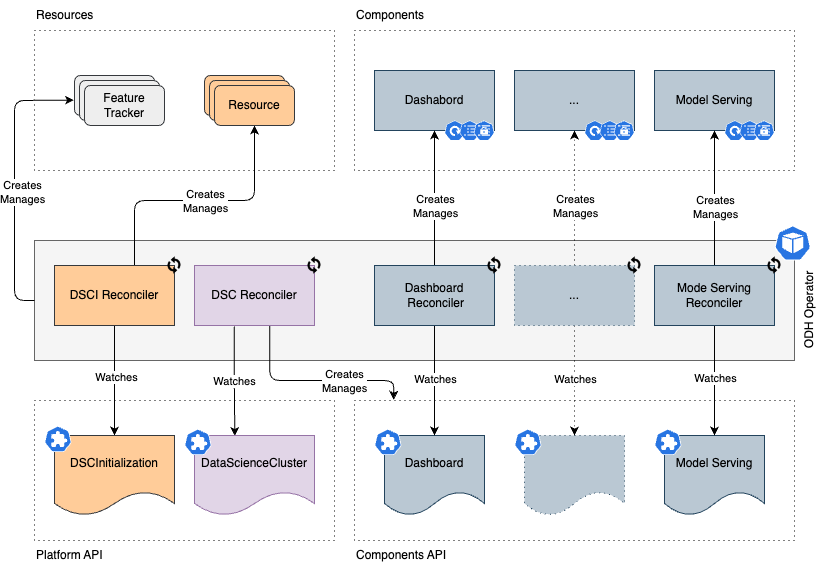

The diagram above was exported from draw.io. Its source (the exported page's mxGraphModel, read from the mxfile embedded in the PNG):
<mxGraphModel dx="2820" dy="1118" grid="1" gridSize="5" guides="1" tooltips="1" connect="1" arrows="1" fold="1" page="0" pageScale="1" pageWidth="850" pageHeight="1100" math="0" shadow="0">
  <root>
    <mxCell id="0" />
    <mxCell id="1" parent="0" />
    <mxCell id="r2K4yFVWo9ZVfqVCc2sZ-1" value="" style="rounded=0;whiteSpace=wrap;html=1;fillColor=none;dashed=1;dashPattern=1 4;" vertex="1" parent="1">
      <mxGeometry y="840" width="300" height="140" as="geometry" />
    </mxCell>
    <mxCell id="38IANHElWiYmrEK5acw8-1" value="" style="rounded=0;whiteSpace=wrap;html=1;fillColor=none;dashed=1;dashPattern=1 4;" vertex="1" parent="1">
      <mxGeometry x="320" y="470" width="440" height="140" as="geometry" />
    </mxCell>
    <mxCell id="38IANHElWiYmrEK5acw8-2" value="" style="rounded=0;whiteSpace=wrap;html=1;fillColor=#f5f5f5;fontColor=#333333;strokeColor=#666666;verticalAlign=bottom;align=center;" vertex="1" parent="1">
      <mxGeometry y="680" width="760" height="120" as="geometry" />
    </mxCell>
    <mxCell id="38IANHElWiYmrEK5acw8-62" value="" style="edgeStyle=orthogonalEdgeStyle;rounded=1;orthogonalLoop=1;jettySize=auto;html=1;entryX=0.089;entryY=-0.005;entryDx=0;entryDy=0;entryPerimeter=0;exitX=0.627;exitY=0.993;exitDx=0;exitDy=0;curved=0;exitPerimeter=0;" edge="1" parent="1" source="38IANHElWiYmrEK5acw8-7" target="38IANHElWiYmrEK5acw8-60">
      <mxGeometry relative="1" as="geometry">
        <Array as="points">
          <mxPoint x="235" y="820" />
          <mxPoint x="359" y="820" />
        </Array>
      </mxGeometry>
    </mxCell>
    <mxCell id="38IANHElWiYmrEK5acw8-63" value="Creates &lt;br&gt;Manages" style="edgeLabel;html=1;align=center;verticalAlign=middle;resizable=0;points=[];" vertex="1" connectable="0" parent="38IANHElWiYmrEK5acw8-62">
      <mxGeometry x="-0.1905" relative="1" as="geometry">
        <mxPoint x="50" as="offset" />
      </mxGeometry>
    </mxCell>
    <mxCell id="DVmGyX-CPqjbWlyExdiP-1" value="" style="edgeStyle=orthogonalEdgeStyle;rounded=0;orthogonalLoop=1;jettySize=auto;html=1;exitX=0.332;exitY=1.016;exitDx=0;exitDy=0;exitPerimeter=0;entryX=0.336;entryY=0.006;entryDx=0;entryDy=0;entryPerimeter=0;" edge="1" parent="1" source="38IANHElWiYmrEK5acw8-7" target="38IANHElWiYmrEK5acw8-13">
      <mxGeometry relative="1" as="geometry" />
    </mxCell>
    <mxCell id="DVmGyX-CPqjbWlyExdiP-2" value="Watches" style="edgeLabel;html=1;align=center;verticalAlign=middle;resizable=0;points=[];" vertex="1" connectable="0" parent="DVmGyX-CPqjbWlyExdiP-1">
      <mxGeometry x="-0.0207" relative="1" as="geometry">
        <mxPoint as="offset" />
      </mxGeometry>
    </mxCell>
    <mxCell id="38IANHElWiYmrEK5acw8-7" value="DSC Reconciler" style="shape=label;whiteSpace=wrap;html=1;backgroundOutline=1;fillColor=#e1d5e7;strokeColor=#9673a6;rounded=0;" vertex="1" parent="1">
      <mxGeometry x="160" y="705" width="120" height="60" as="geometry" />
    </mxCell>
    <mxCell id="38IANHElWiYmrEK5acw8-8" value="" style="edgeStyle=orthogonalEdgeStyle;rounded=0;orthogonalLoop=1;jettySize=auto;html=1;" edge="1" parent="1" source="38IANHElWiYmrEK5acw8-12" target="38IANHElWiYmrEK5acw8-14">
      <mxGeometry relative="1" as="geometry" />
    </mxCell>
    <mxCell id="38IANHElWiYmrEK5acw8-9" value="Watches" style="edgeLabel;html=1;align=center;verticalAlign=middle;resizable=0;points=[];" vertex="1" connectable="0" parent="38IANHElWiYmrEK5acw8-8">
      <mxGeometry x="-0.068" y="1" relative="1" as="geometry">
        <mxPoint as="offset" />
      </mxGeometry>
    </mxCell>
    <mxCell id="38IANHElWiYmrEK5acw8-10" value="" style="edgeStyle=orthogonalEdgeStyle;rounded=1;orthogonalLoop=1;jettySize=auto;html=1;curved=0;entryX=0.5;entryY=1;entryDx=0;entryDy=0;exitX=0.5;exitY=0;exitDx=0;exitDy=0;" edge="1" parent="1" target="38IANHElWiYmrEK5acw8-24">
      <mxGeometry relative="1" as="geometry">
        <mxPoint x="100" y="705" as="sourcePoint" />
        <mxPoint x="210" y="610" as="targetPoint" />
        <Array as="points">
          <mxPoint x="100" y="640" />
          <mxPoint x="220" y="640" />
        </Array>
      </mxGeometry>
    </mxCell>
    <mxCell id="38IANHElWiYmrEK5acw8-11" value="Creates&lt;br&gt;Manages" style="edgeLabel;html=1;align=center;verticalAlign=middle;resizable=0;points=[];" vertex="1" connectable="0" parent="38IANHElWiYmrEK5acw8-10">
      <mxGeometry x="0.5241" y="-1" relative="1" as="geometry">
        <mxPoint x="-51" y="13" as="offset" />
      </mxGeometry>
    </mxCell>
    <mxCell id="38IANHElWiYmrEK5acw8-12" value="DSCI Reconciler" style="shape=label;whiteSpace=wrap;html=1;backgroundOutline=1;fillColor=#ffcc99;strokeColor=#36393d;rounded=0;" vertex="1" parent="1">
      <mxGeometry x="20" y="705" width="120" height="60" as="geometry" />
    </mxCell>
    <mxCell id="38IANHElWiYmrEK5acw8-13" value="DataScienceCluster" style="shape=document;whiteSpace=wrap;html=1;boundedLbl=1;fillColor=#e1d5e7;strokeColor=#9673a6;" vertex="1" parent="1">
      <mxGeometry x="160" y="875" width="120" height="80" as="geometry" />
    </mxCell>
    <mxCell id="38IANHElWiYmrEK5acw8-14" value="DSCInitialization" style="shape=document;whiteSpace=wrap;html=1;boundedLbl=1;fillColor=#ffcc99;strokeColor=#36393d;" vertex="1" parent="1">
      <mxGeometry x="20" y="875" width="120" height="80" as="geometry" />
    </mxCell>
    <mxCell id="38IANHElWiYmrEK5acw8-15" value="" style="sketch=0;html=1;dashed=0;whitespace=wrap;verticalLabelPosition=bottom;verticalAlign=top;fillColor=#2875E2;strokeColor=#ffffff;points=[[0.005,0.63,0],[0.1,0.2,0],[0.9,0.2,0],[0.5,0,0],[0.995,0.63,0],[0.72,0.99,0],[0.5,1,0],[0.28,0.99,0]];shape=mxgraph.kubernetes.icon2;prIcon=crd;aspect=fixed;" vertex="1" parent="1">
      <mxGeometry x="10" y="865" width="27" height="27" as="geometry" />
    </mxCell>
    <mxCell id="38IANHElWiYmrEK5acw8-16" value="Dashabord" style="rounded=0;whiteSpace=wrap;html=1;fillColor=#bac8d3;strokeColor=#23445d;" vertex="1" parent="1">
      <mxGeometry x="340" y="510" width="120" height="60" as="geometry" />
    </mxCell>
    <mxCell id="38IANHElWiYmrEK5acw8-17" value="..." style="rounded=0;whiteSpace=wrap;html=1;fillColor=#bac8d3;strokeColor=#23445d;" vertex="1" parent="1">
      <mxGeometry x="480" y="510" width="120" height="60" as="geometry" />
    </mxCell>
    <mxCell id="38IANHElWiYmrEK5acw8-18" value="Model Serving" style="rounded=0;whiteSpace=wrap;html=1;fillColor=#bac8d3;strokeColor=#23445d;" vertex="1" parent="1">
      <mxGeometry x="620" y="510" width="120" height="60" as="geometry" />
    </mxCell>
    <mxCell id="38IANHElWiYmrEK5acw8-19" value="Components" style="text;html=1;align=left;verticalAlign=middle;resizable=0;points=[];autosize=1;strokeColor=none;fillColor=none;" vertex="1" parent="1">
      <mxGeometry x="320" y="440" width="90" height="30" as="geometry" />
    </mxCell>
    <mxCell id="38IANHElWiYmrEK5acw8-22" value="" style="rounded=1;whiteSpace=wrap;html=1;fillColor=#ffcc99;strokeColor=#36393d;" vertex="1" parent="1">
      <mxGeometry x="170" y="515" width="80" height="40" as="geometry" />
    </mxCell>
    <mxCell id="38IANHElWiYmrEK5acw8-23" value="" style="rounded=1;whiteSpace=wrap;html=1;fillColor=#ffcc99;strokeColor=#36393d;" vertex="1" parent="1">
      <mxGeometry x="175" y="520" width="80" height="40" as="geometry" />
    </mxCell>
    <mxCell id="38IANHElWiYmrEK5acw8-25" value="" style="rounded=0;whiteSpace=wrap;html=1;fillColor=none;dashed=1;dashPattern=1 4;" vertex="1" parent="1">
      <mxGeometry y="470" width="300" height="140" as="geometry" />
    </mxCell>
    <mxCell id="38IANHElWiYmrEK5acw8-24" value="Resource" style="rounded=1;whiteSpace=wrap;html=1;fillColor=#ffcc99;strokeColor=#36393d;" vertex="1" parent="1">
      <mxGeometry x="180" y="525" width="80" height="40" as="geometry" />
    </mxCell>
    <mxCell id="38IANHElWiYmrEK5acw8-26" value="Resources" style="text;html=1;align=left;verticalAlign=middle;resizable=0;points=[];autosize=1;strokeColor=none;fillColor=none;" vertex="1" parent="1">
      <mxGeometry y="440" width="80" height="30" as="geometry" />
    </mxCell>
    <mxCell id="38IANHElWiYmrEK5acw8-27" value="" style="rounded=1;whiteSpace=wrap;html=1;fillColor=#eeeeee;strokeColor=#36393d;" vertex="1" parent="1">
      <mxGeometry x="40" y="515" width="80" height="40" as="geometry" />
    </mxCell>
    <mxCell id="38IANHElWiYmrEK5acw8-28" value="" style="rounded=1;whiteSpace=wrap;html=1;fillColor=#eeeeee;strokeColor=#36393d;" vertex="1" parent="1">
      <mxGeometry x="45" y="520" width="80" height="40" as="geometry" />
    </mxCell>
    <mxCell id="38IANHElWiYmrEK5acw8-29" value="Feature&lt;br&gt;Tracker" style="rounded=1;whiteSpace=wrap;html=1;fillColor=#eeeeee;strokeColor=#36393d;" vertex="1" parent="1">
      <mxGeometry x="50" y="525" width="80" height="40" as="geometry" />
    </mxCell>
    <mxCell id="38IANHElWiYmrEK5acw8-30" value="" style="endArrow=classic;html=1;rounded=1;exitX=0;exitY=0.5;exitDx=0;exitDy=0;curved=0;entryX=-0.006;entryY=0.615;entryDx=0;entryDy=0;entryPerimeter=0;" edge="1" parent="1" source="38IANHElWiYmrEK5acw8-2" target="38IANHElWiYmrEK5acw8-27">
      <mxGeometry width="50" height="50" relative="1" as="geometry">
        <mxPoint x="-20" y="740" as="sourcePoint" />
        <mxPoint x="500" y="745" as="targetPoint" />
        <Array as="points">
          <mxPoint x="-20" y="740" />
          <mxPoint x="-20" y="540" />
        </Array>
      </mxGeometry>
    </mxCell>
    <mxCell id="38IANHElWiYmrEK5acw8-31" value="Creates&lt;br&gt;Manages" style="edgeLabel;html=1;align=center;verticalAlign=middle;resizable=0;points=[];" vertex="1" connectable="0" parent="38IANHElWiYmrEK5acw8-30">
      <mxGeometry x="0.6239" y="1" relative="1" as="geometry">
        <mxPoint x="1" y="93" as="offset" />
      </mxGeometry>
    </mxCell>
    <mxCell id="38IANHElWiYmrEK5acw8-32" value="" style="aspect=fixed;sketch=0;html=1;dashed=0;whitespace=wrap;verticalLabelPosition=bottom;verticalAlign=top;fillColor=#2875E2;strokeColor=#ffffff;points=[[0.005,0.63,0],[0.1,0.2,0],[0.9,0.2,0],[0.5,0,0],[0.995,0.63,0],[0.72,0.99,0],[0.5,1,0],[0.28,0.99,0]];shape=mxgraph.kubernetes.icon2;prIcon=pod" vertex="1" parent="1">
      <mxGeometry x="740" y="665" width="36.46" height="35" as="geometry" />
    </mxCell>
    <mxCell id="38IANHElWiYmrEK5acw8-33" value="" style="sketch=0;html=1;dashed=0;whitespace=wrap;verticalLabelPosition=bottom;verticalAlign=top;fillColor=#2875E2;strokeColor=#ffffff;points=[[0.005,0.63,0],[0.1,0.2,0],[0.9,0.2,0],[0.5,0,0],[0.995,0.63,0],[0.72,0.99,0],[0.5,1,0],[0.28,0.99,0]];shape=mxgraph.kubernetes.icon2;prIcon=crd;aspect=fixed;" vertex="1" parent="1">
      <mxGeometry x="150" y="868" width="27" height="27" as="geometry" />
    </mxCell>
    <mxCell id="38IANHElWiYmrEK5acw8-34" value="" style="group" vertex="1" connectable="0" parent="1">
      <mxGeometry x="410" y="560" width="50" height="45" as="geometry" />
    </mxCell>
    <mxCell id="38IANHElWiYmrEK5acw8-35" value="" style="aspect=fixed;sketch=0;html=1;dashed=0;whitespace=wrap;verticalLabelPosition=bottom;verticalAlign=top;fillColor=#2875E2;strokeColor=#ffffff;points=[[0.005,0.63,0],[0.1,0.2,0],[0.9,0.2,0],[0.5,0,0],[0.995,0.63,0],[0.72,0.99,0],[0.5,1,0],[0.28,0.99,0]];shape=mxgraph.kubernetes.icon2;prIcon=deploy" vertex="1" parent="38IANHElWiYmrEK5acw8-34">
      <mxGeometry width="20.83" height="20" as="geometry" />
    </mxCell>
    <mxCell id="38IANHElWiYmrEK5acw8-36" value="" style="aspect=fixed;sketch=0;html=1;dashed=0;whitespace=wrap;verticalLabelPosition=bottom;verticalAlign=top;fillColor=#2875E2;strokeColor=#ffffff;points=[[0.005,0.63,0],[0.1,0.2,0],[0.9,0.2,0],[0.5,0,0],[0.995,0.63,0],[0.72,0.99,0],[0.5,1,0],[0.28,0.99,0]];shape=mxgraph.kubernetes.icon2;prIcon=cm" vertex="1" parent="38IANHElWiYmrEK5acw8-34">
      <mxGeometry x="15" width="20.83" height="20" as="geometry" />
    </mxCell>
    <mxCell id="38IANHElWiYmrEK5acw8-37" value="" style="aspect=fixed;sketch=0;html=1;dashed=0;whitespace=wrap;verticalLabelPosition=bottom;verticalAlign=top;fillColor=#2875E2;strokeColor=#ffffff;points=[[0.005,0.63,0],[0.1,0.2,0],[0.9,0.2,0],[0.5,0,0],[0.995,0.63,0],[0.72,0.99,0],[0.5,1,0],[0.28,0.99,0]];shape=mxgraph.kubernetes.icon2;prIcon=secret" vertex="1" parent="38IANHElWiYmrEK5acw8-34">
      <mxGeometry x="29.17" width="20.83" height="20" as="geometry" />
    </mxCell>
    <mxCell id="38IANHElWiYmrEK5acw8-38" value="" style="group" vertex="1" connectable="0" parent="1">
      <mxGeometry x="550" y="560" width="50" height="20" as="geometry" />
    </mxCell>
    <mxCell id="38IANHElWiYmrEK5acw8-39" value="" style="aspect=fixed;sketch=0;html=1;dashed=0;whitespace=wrap;verticalLabelPosition=bottom;verticalAlign=top;fillColor=#2875E2;strokeColor=#ffffff;points=[[0.005,0.63,0],[0.1,0.2,0],[0.9,0.2,0],[0.5,0,0],[0.995,0.63,0],[0.72,0.99,0],[0.5,1,0],[0.28,0.99,0]];shape=mxgraph.kubernetes.icon2;prIcon=deploy" vertex="1" parent="38IANHElWiYmrEK5acw8-38">
      <mxGeometry width="20.83" height="20" as="geometry" />
    </mxCell>
    <mxCell id="38IANHElWiYmrEK5acw8-40" value="" style="aspect=fixed;sketch=0;html=1;dashed=0;whitespace=wrap;verticalLabelPosition=bottom;verticalAlign=top;fillColor=#2875E2;strokeColor=#ffffff;points=[[0.005,0.63,0],[0.1,0.2,0],[0.9,0.2,0],[0.5,0,0],[0.995,0.63,0],[0.72,0.99,0],[0.5,1,0],[0.28,0.99,0]];shape=mxgraph.kubernetes.icon2;prIcon=cm" vertex="1" parent="38IANHElWiYmrEK5acw8-38">
      <mxGeometry x="15" width="20.83" height="20" as="geometry" />
    </mxCell>
    <mxCell id="38IANHElWiYmrEK5acw8-41" value="" style="aspect=fixed;sketch=0;html=1;dashed=0;whitespace=wrap;verticalLabelPosition=bottom;verticalAlign=top;fillColor=#2875E2;strokeColor=#ffffff;points=[[0.005,0.63,0],[0.1,0.2,0],[0.9,0.2,0],[0.5,0,0],[0.995,0.63,0],[0.72,0.99,0],[0.5,1,0],[0.28,0.99,0]];shape=mxgraph.kubernetes.icon2;prIcon=secret" vertex="1" parent="38IANHElWiYmrEK5acw8-38">
      <mxGeometry x="29.17" width="20.83" height="20" as="geometry" />
    </mxCell>
    <mxCell id="38IANHElWiYmrEK5acw8-42" value="" style="group" vertex="1" connectable="0" parent="1">
      <mxGeometry x="690" y="560" width="50" height="20" as="geometry" />
    </mxCell>
    <mxCell id="38IANHElWiYmrEK5acw8-43" value="" style="aspect=fixed;sketch=0;html=1;dashed=0;whitespace=wrap;verticalLabelPosition=bottom;verticalAlign=top;fillColor=#2875E2;strokeColor=#ffffff;points=[[0.005,0.63,0],[0.1,0.2,0],[0.9,0.2,0],[0.5,0,0],[0.995,0.63,0],[0.72,0.99,0],[0.5,1,0],[0.28,0.99,0]];shape=mxgraph.kubernetes.icon2;prIcon=deploy" vertex="1" parent="38IANHElWiYmrEK5acw8-42">
      <mxGeometry width="20.83" height="20" as="geometry" />
    </mxCell>
    <mxCell id="38IANHElWiYmrEK5acw8-44" value="" style="aspect=fixed;sketch=0;html=1;dashed=0;whitespace=wrap;verticalLabelPosition=bottom;verticalAlign=top;fillColor=#2875E2;strokeColor=#ffffff;points=[[0.005,0.63,0],[0.1,0.2,0],[0.9,0.2,0],[0.5,0,0],[0.995,0.63,0],[0.72,0.99,0],[0.5,1,0],[0.28,0.99,0]];shape=mxgraph.kubernetes.icon2;prIcon=cm" vertex="1" parent="38IANHElWiYmrEK5acw8-42">
      <mxGeometry x="15" width="20.83" height="20" as="geometry" />
    </mxCell>
    <mxCell id="38IANHElWiYmrEK5acw8-45" value="" style="aspect=fixed;sketch=0;html=1;dashed=0;whitespace=wrap;verticalLabelPosition=bottom;verticalAlign=top;fillColor=#2875E2;strokeColor=#ffffff;points=[[0.005,0.63,0],[0.1,0.2,0],[0.9,0.2,0],[0.5,0,0],[0.995,0.63,0],[0.72,0.99,0],[0.5,1,0],[0.28,0.99,0]];shape=mxgraph.kubernetes.icon2;prIcon=secret" vertex="1" parent="38IANHElWiYmrEK5acw8-42">
      <mxGeometry x="29.17" width="20.83" height="20" as="geometry" />
    </mxCell>
    <mxCell id="38IANHElWiYmrEK5acw8-46" value="Dashboard" style="shape=document;whiteSpace=wrap;html=1;boundedLbl=1;fillColor=#bac8d3;strokeColor=#23445d;" vertex="1" parent="1">
      <mxGeometry x="350" y="875" width="100" height="80" as="geometry" />
    </mxCell>
    <mxCell id="38IANHElWiYmrEK5acw8-47" value="" style="shape=document;whiteSpace=wrap;html=1;boundedLbl=1;fillColor=#bac8d3;strokeColor=#23445d;dashed=1;dashPattern=1 4;" vertex="1" parent="1">
      <mxGeometry x="490" y="875" width="100" height="80" as="geometry" />
    </mxCell>
    <mxCell id="38IANHElWiYmrEK5acw8-48" value="Model Serving" style="shape=document;whiteSpace=wrap;html=1;boundedLbl=1;fillColor=#bac8d3;strokeColor=#23445d;" vertex="1" parent="1">
      <mxGeometry x="630" y="875" width="100" height="80" as="geometry" />
    </mxCell>
    <mxCell id="38IANHElWiYmrEK5acw8-52" value="" style="edgeStyle=orthogonalEdgeStyle;rounded=0;orthogonalLoop=1;jettySize=auto;html=1;" edge="1" parent="1" source="38IANHElWiYmrEK5acw8-49" target="38IANHElWiYmrEK5acw8-46">
      <mxGeometry relative="1" as="geometry" />
    </mxCell>
    <mxCell id="qcbZR0qgcCvXV2GMJa7a-1" value="Watches" style="edgeLabel;html=1;align=center;verticalAlign=middle;resizable=0;points=[];" vertex="1" connectable="0" parent="38IANHElWiYmrEK5acw8-52">
      <mxGeometry x="-0.0306" relative="1" as="geometry">
        <mxPoint as="offset" />
      </mxGeometry>
    </mxCell>
    <mxCell id="38IANHElWiYmrEK5acw8-55" value="" style="edgeStyle=orthogonalEdgeStyle;rounded=0;orthogonalLoop=1;jettySize=auto;html=1;entryX=0.5;entryY=1;entryDx=0;entryDy=0;" edge="1" parent="1" source="38IANHElWiYmrEK5acw8-49" target="38IANHElWiYmrEK5acw8-16">
      <mxGeometry relative="1" as="geometry" />
    </mxCell>
    <mxCell id="LChpo2gz6nZgTFi71ZWU-1" value="Creates&lt;br&gt;Manages" style="edgeLabel;html=1;align=center;verticalAlign=middle;resizable=0;points=[];" vertex="1" connectable="0" parent="38IANHElWiYmrEK5acw8-55">
      <mxGeometry x="-0.0033" y="-1" relative="1" as="geometry">
        <mxPoint x="-1" y="7" as="offset" />
      </mxGeometry>
    </mxCell>
    <mxCell id="38IANHElWiYmrEK5acw8-49" value="Dashboard&lt;br&gt;&amp;nbsp;Reconciler" style="shape=label;whiteSpace=wrap;html=1;backgroundOutline=1;fillColor=#bac8d3;strokeColor=#23445d;rounded=0;" vertex="1" parent="1">
      <mxGeometry x="340" y="705" width="120" height="60" as="geometry" />
    </mxCell>
    <mxCell id="38IANHElWiYmrEK5acw8-53" value="" style="edgeStyle=orthogonalEdgeStyle;rounded=0;orthogonalLoop=1;jettySize=auto;html=1;dashed=1;dashPattern=1 4;" edge="1" parent="1" source="38IANHElWiYmrEK5acw8-50" target="38IANHElWiYmrEK5acw8-47">
      <mxGeometry relative="1" as="geometry" />
    </mxCell>
    <mxCell id="qcbZR0qgcCvXV2GMJa7a-2" value="Watches" style="edgeLabel;html=1;align=center;verticalAlign=middle;resizable=0;points=[];" vertex="1" connectable="0" parent="38IANHElWiYmrEK5acw8-53">
      <mxGeometry x="-0.0306" relative="1" as="geometry">
        <mxPoint as="offset" />
      </mxGeometry>
    </mxCell>
    <mxCell id="38IANHElWiYmrEK5acw8-59" value="" style="edgeStyle=orthogonalEdgeStyle;rounded=0;orthogonalLoop=1;jettySize=auto;html=1;entryX=0.5;entryY=1;entryDx=0;entryDy=0;dashed=1;dashPattern=1 4;" edge="1" parent="1" source="38IANHElWiYmrEK5acw8-50" target="38IANHElWiYmrEK5acw8-17">
      <mxGeometry relative="1" as="geometry" />
    </mxCell>
    <mxCell id="LChpo2gz6nZgTFi71ZWU-2" value="Creates&lt;br&gt;Manages" style="edgeLabel;html=1;align=center;verticalAlign=middle;resizable=0;points=[];" vertex="1" connectable="0" parent="38IANHElWiYmrEK5acw8-59">
      <mxGeometry x="0.0391" relative="1" as="geometry">
        <mxPoint y="10" as="offset" />
      </mxGeometry>
    </mxCell>
    <mxCell id="38IANHElWiYmrEK5acw8-50" value="..." style="shape=label;whiteSpace=wrap;html=1;backgroundOutline=1;fillColor=#bac8d3;strokeColor=#23445d;dashed=1;dashPattern=1 4;rounded=0;" vertex="1" parent="1">
      <mxGeometry x="480" y="705" width="120" height="60" as="geometry" />
    </mxCell>
    <mxCell id="38IANHElWiYmrEK5acw8-54" value="" style="edgeStyle=orthogonalEdgeStyle;rounded=0;orthogonalLoop=1;jettySize=auto;html=1;" edge="1" parent="1" source="38IANHElWiYmrEK5acw8-51" target="38IANHElWiYmrEK5acw8-48">
      <mxGeometry relative="1" as="geometry" />
    </mxCell>
    <mxCell id="qcbZR0qgcCvXV2GMJa7a-3" value="Watches" style="edgeLabel;html=1;align=center;verticalAlign=middle;resizable=0;points=[];" vertex="1" connectable="0" parent="38IANHElWiYmrEK5acw8-54">
      <mxGeometry x="-0.048" relative="1" as="geometry">
        <mxPoint as="offset" />
      </mxGeometry>
    </mxCell>
    <mxCell id="38IANHElWiYmrEK5acw8-58" value="" style="edgeStyle=orthogonalEdgeStyle;rounded=0;orthogonalLoop=1;jettySize=auto;html=1;entryX=0.5;entryY=1;entryDx=0;entryDy=0;" edge="1" parent="1" source="38IANHElWiYmrEK5acw8-51" target="38IANHElWiYmrEK5acw8-18">
      <mxGeometry relative="1" as="geometry" />
    </mxCell>
    <mxCell id="LChpo2gz6nZgTFi71ZWU-3" value="Creates&lt;br&gt;Manages" style="edgeLabel;html=1;align=center;verticalAlign=middle;resizable=0;points=[];" vertex="1" connectable="0" parent="38IANHElWiYmrEK5acw8-58">
      <mxGeometry x="0.0137" relative="1" as="geometry">
        <mxPoint y="9" as="offset" />
      </mxGeometry>
    </mxCell>
    <mxCell id="38IANHElWiYmrEK5acw8-51" value="Mode Serving&lt;br&gt;Reconciler" style="shape=label;whiteSpace=wrap;html=1;backgroundOutline=1;fillColor=#bac8d3;strokeColor=#23445d;rounded=0;" vertex="1" parent="1">
      <mxGeometry x="620" y="705" width="120" height="60" as="geometry" />
    </mxCell>
    <mxCell id="38IANHElWiYmrEK5acw8-60" value="" style="rounded=0;whiteSpace=wrap;html=1;fillColor=none;dashed=1;dashPattern=1 4;" vertex="1" parent="1">
      <mxGeometry x="320" y="840" width="440" height="140" as="geometry" />
    </mxCell>
    <mxCell id="38IANHElWiYmrEK5acw8-61" value="Components API" style="text;html=1;align=left;verticalAlign=middle;resizable=0;points=[];autosize=1;strokeColor=none;fillColor=none;" vertex="1" parent="1">
      <mxGeometry x="320" y="980" width="110" height="30" as="geometry" />
    </mxCell>
    <mxCell id="3V0y--NWTHMGCO_QQCDS-1" value="" style="sketch=0;html=1;dashed=0;whitespace=wrap;verticalLabelPosition=bottom;verticalAlign=top;fillColor=#2875E2;strokeColor=#ffffff;points=[[0.005,0.63,0],[0.1,0.2,0],[0.9,0.2,0],[0.5,0,0],[0.995,0.63,0],[0.72,0.99,0],[0.5,1,0],[0.28,0.99,0]];shape=mxgraph.kubernetes.icon2;prIcon=crd;aspect=fixed;" vertex="1" parent="1">
      <mxGeometry x="340" y="868" width="27" height="27" as="geometry" />
    </mxCell>
    <mxCell id="3V0y--NWTHMGCO_QQCDS-2" value="" style="sketch=0;html=1;dashed=1;whitespace=wrap;verticalLabelPosition=bottom;verticalAlign=top;fillColor=#2875E2;strokeColor=#ffffff;points=[[0.005,0.63,0],[0.1,0.2,0],[0.9,0.2,0],[0.5,0,0],[0.995,0.63,0],[0.72,0.99,0],[0.5,1,0],[0.28,0.99,0]];shape=mxgraph.kubernetes.icon2;prIcon=crd;aspect=fixed;dashPattern=1 4;" vertex="1" parent="1">
      <mxGeometry x="480" y="868" width="27" height="27" as="geometry" />
    </mxCell>
    <mxCell id="3V0y--NWTHMGCO_QQCDS-3" value="" style="sketch=0;html=1;dashed=0;whitespace=wrap;verticalLabelPosition=bottom;verticalAlign=top;fillColor=#2875E2;strokeColor=#ffffff;points=[[0.005,0.63,0],[0.1,0.2,0],[0.9,0.2,0],[0.5,0,0],[0.995,0.63,0],[0.72,0.99,0],[0.5,1,0],[0.28,0.99,0]];shape=mxgraph.kubernetes.icon2;prIcon=crd;aspect=fixed;" vertex="1" parent="1">
      <mxGeometry x="620" y="868" width="27" height="27" as="geometry" />
    </mxCell>
    <mxCell id="r2K4yFVWo9ZVfqVCc2sZ-2" value="Platform API" style="text;html=1;align=left;verticalAlign=middle;resizable=0;points=[];autosize=1;strokeColor=none;fillColor=none;" vertex="1" parent="1">
      <mxGeometry y="980" width="90" height="30" as="geometry" />
    </mxCell>
    <mxCell id="r2K4yFVWo9ZVfqVCc2sZ-6" value="" style="shape=image;html=1;verticalAlign=top;verticalLabelPosition=bottom;labelBackgroundColor=#ffffff;imageAspect=0;aspect=fixed;image=https://cdn4.iconfinder.com/data/icons/ionicons/512/icon-loop-128.png" vertex="1" parent="1">
      <mxGeometry x="130" y="695" width="20" height="20" as="geometry" />
    </mxCell>
    <mxCell id="r2K4yFVWo9ZVfqVCc2sZ-7" value="" style="shape=image;html=1;verticalAlign=top;verticalLabelPosition=bottom;labelBackgroundColor=#ffffff;imageAspect=0;aspect=fixed;image=https://cdn4.iconfinder.com/data/icons/ionicons/512/icon-loop-128.png" vertex="1" parent="1">
      <mxGeometry x="270" y="695" width="20" height="20" as="geometry" />
    </mxCell>
    <mxCell id="r2K4yFVWo9ZVfqVCc2sZ-8" value="" style="shape=image;html=1;verticalAlign=top;verticalLabelPosition=bottom;labelBackgroundColor=#ffffff;imageAspect=0;aspect=fixed;image=https://cdn4.iconfinder.com/data/icons/ionicons/512/icon-loop-128.png" vertex="1" parent="1">
      <mxGeometry x="450" y="695" width="20" height="20" as="geometry" />
    </mxCell>
    <mxCell id="r2K4yFVWo9ZVfqVCc2sZ-9" value="" style="shape=image;html=1;verticalAlign=top;verticalLabelPosition=bottom;labelBackgroundColor=#ffffff;imageAspect=0;aspect=fixed;image=https://cdn4.iconfinder.com/data/icons/ionicons/512/icon-loop-128.png" vertex="1" parent="1">
      <mxGeometry x="590" y="695" width="20" height="20" as="geometry" />
    </mxCell>
    <mxCell id="r2K4yFVWo9ZVfqVCc2sZ-10" value="" style="shape=image;html=1;verticalAlign=top;verticalLabelPosition=bottom;labelBackgroundColor=#ffffff;imageAspect=0;aspect=fixed;image=https://cdn4.iconfinder.com/data/icons/ionicons/512/icon-loop-128.png" vertex="1" parent="1">
      <mxGeometry x="730" y="695" width="20" height="20" as="geometry" />
    </mxCell>
    <mxCell id="qcbZR0qgcCvXV2GMJa7a-4" value="ODH Operator" style="text;html=1;align=center;verticalAlign=middle;resizable=0;points=[];autosize=1;strokeColor=none;fillColor=none;rotation=-90;" vertex="1" parent="1">
      <mxGeometry x="725" y="735" width="100" height="30" as="geometry" />
    </mxCell>
  </root>
</mxGraphModel>